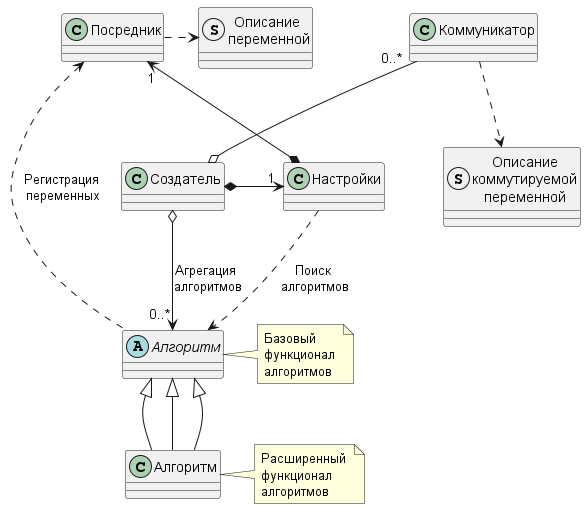

The diagram above was rendered by PlantUML. Its source (embedded in the PNG):
@startuml frame_simple_mnemonic map
skinparam BackgroundColor transparent
skinparam groupInheritance 4

class "Коммуникатор" as Link_MPI
struct "Описание\nкоммутируемой\nпеременной" as link_var_discriptor
struct "Описание \nпеременной" as SR_var_descriptor
class "Посредник" as SR_var_list
class "Настройки" as SR_Settings 
abstract "Алгоритм" as SR_calc_proc 
note right of SR_calc_proc : Базовый \nфункционал \nалгоритмов
class "Алгоритм" as SR_auto_ctl
note right of SR_auto_ctl : Расширенный \nфункционал \nалгоритмов
class "Создатель" as SR_ctl_type

SR_ctl_type o-up- "0..*" Link_MPI
Link_MPI ..> link_var_discriptor
SR_var_list .right.> SR_var_descriptor
SR_ctl_type *-right-> "1" SR_Settings
SR_Settings *-up-> "1" SR_var_list
SR_Settings ..> SR_calc_proc : Поиск \nалгоритмов
SR_ctl_type o--> "0..*" SR_calc_proc : Агрегация \nалгоритмов
SR_var_list <.. SR_calc_proc : Регистрация \nпеременных

SR_calc_proc <|-- SR_auto_ctl
SR_calc_proc <|-- SR_auto_ctl
SR_calc_proc <|-- SR_auto_ctl

@enduml